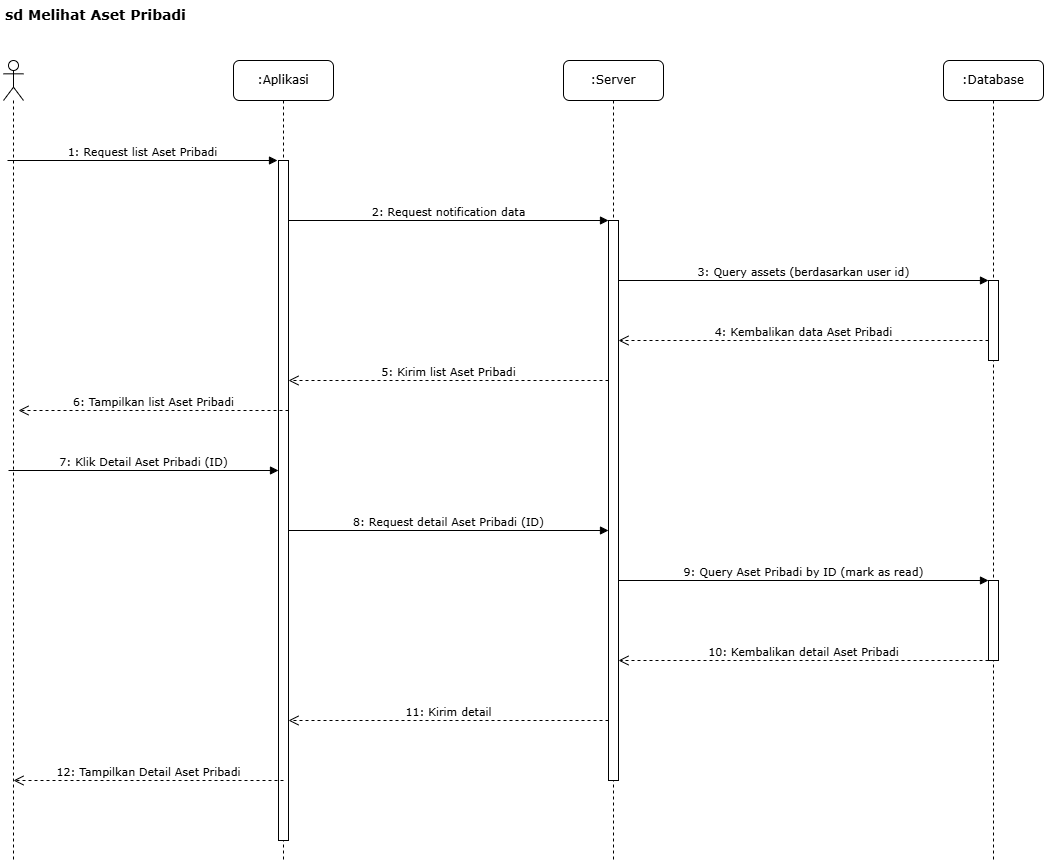

The diagram above was exported from draw.io. Its source (the exported page's mxGraphModel, read from the mxfile embedded in the PNG):
<mxGraphModel dx="858" dy="523" grid="1" gridSize="10" guides="1" tooltips="1" connect="1" arrows="1" fold="1" page="1" pageScale="1" pageWidth="827" pageHeight="1169" math="0" shadow="0">
  <root>
    <mxCell id="YCe6uDnpryHPKyPZuifS-0" />
    <mxCell id="YCe6uDnpryHPKyPZuifS-1" parent="YCe6uDnpryHPKyPZuifS-0" />
    <mxCell id="YCe6uDnpryHPKyPZuifS-2" value="sd Melihat Aset Pribadi" style="text;html=1;strokeColor=none;fillColor=none;align=left;verticalAlign=top;whiteSpace=wrap;rounded=0;fontFamily=Verdana;fontSize=14;fontStyle=1" vertex="1" parent="YCe6uDnpryHPKyPZuifS-1">
      <mxGeometry x="140" y="20" width="320" height="30" as="geometry" />
    </mxCell>
    <mxCell id="YCe6uDnpryHPKyPZuifS-3" value="" style="shape=umlLifeline;perimeter=lifelinePerimeter;whiteSpace=wrap;html=1;container=1;dropTarget=0;collapsible=0;recursiveResize=0;outlineConnect=0;portConstraint=eastwest;newEdgeStyle={&quot;curved&quot;:0,&quot;rounded&quot;:0};participant=umlActor;" vertex="1" parent="YCe6uDnpryHPKyPZuifS-1">
      <mxGeometry x="140" y="80" width="20" height="800" as="geometry" />
    </mxCell>
    <mxCell id="YCe6uDnpryHPKyPZuifS-4" value=":Aplikasi" style="shape=umlLifeline;perimeter=lifelinePerimeter;whiteSpace=wrap;html=1;container=1;collapsible=0;recursiveResize=0;outlineConnect=0;rounded=1;shadow=0;comic=0;labelBackgroundColor=none;strokeWidth=1;fontFamily=Verdana;fontSize=12;align=center;" vertex="1" parent="YCe6uDnpryHPKyPZuifS-1">
      <mxGeometry x="370" y="80" width="100" height="800" as="geometry" />
    </mxCell>
    <mxCell id="YCe6uDnpryHPKyPZuifS-5" value="1: Request list Aset Pribadi" style="html=1;verticalAlign=bottom;labelBackgroundColor=none;endArrow=block;rounded=0;fontFamily=Verdana;fontSize=11;" edge="1" parent="YCe6uDnpryHPKyPZuifS-4">
      <mxGeometry width="160" relative="1" as="geometry">
        <mxPoint x="-226" y="100" as="sourcePoint" />
        <mxPoint x="44" y="100" as="targetPoint" />
      </mxGeometry>
    </mxCell>
    <mxCell id="YCe6uDnpryHPKyPZuifS-6" value=":Server" style="shape=umlLifeline;perimeter=lifelinePerimeter;whiteSpace=wrap;html=1;container=1;collapsible=0;recursiveResize=0;outlineConnect=0;rounded=1;shadow=0;comic=0;labelBackgroundColor=none;strokeWidth=1;fontFamily=Verdana;fontSize=12;align=center;" vertex="1" parent="YCe6uDnpryHPKyPZuifS-1">
      <mxGeometry x="700" y="80" width="100" height="800" as="geometry" />
    </mxCell>
    <mxCell id="YCe6uDnpryHPKyPZuifS-7" value=":Database" style="shape=umlLifeline;perimeter=lifelinePerimeter;whiteSpace=wrap;html=1;container=1;collapsible=0;recursiveResize=0;outlineConnect=0;rounded=1;shadow=0;comic=0;labelBackgroundColor=none;strokeWidth=1;fontFamily=Verdana;fontSize=12;align=center;" vertex="1" parent="YCe6uDnpryHPKyPZuifS-1">
      <mxGeometry x="1080" y="80" width="100" height="800" as="geometry" />
    </mxCell>
    <mxCell id="YCe6uDnpryHPKyPZuifS-8" value="" style="html=1;points=[];perimeter=orthogonalPerimeter;fillColor=#ffffff;strokeColor=#000000;strokeWidth=1;" vertex="1" parent="YCe6uDnpryHPKyPZuifS-1">
      <mxGeometry x="415" y="180" width="10" height="680" as="geometry" />
    </mxCell>
    <mxCell id="YCe6uDnpryHPKyPZuifS-9" value="" style="html=1;points=[];perimeter=orthogonalPerimeter;fillColor=#ffffff;strokeColor=#000000;strokeWidth=1;" vertex="1" parent="YCe6uDnpryHPKyPZuifS-1">
      <mxGeometry x="745" y="240" width="10" height="560" as="geometry" />
    </mxCell>
    <mxCell id="YCe6uDnpryHPKyPZuifS-10" value="" style="html=1;points=[];perimeter=orthogonalPerimeter;fillColor=#ffffff;strokeColor=#000000;strokeWidth=1;" vertex="1" parent="YCe6uDnpryHPKyPZuifS-1">
      <mxGeometry x="1125" y="300" width="10" height="80" as="geometry" />
    </mxCell>
    <mxCell id="YCe6uDnpryHPKyPZuifS-11" value="" style="html=1;points=[];perimeter=orthogonalPerimeter;fillColor=#ffffff;strokeColor=#000000;strokeWidth=1;" vertex="1" parent="YCe6uDnpryHPKyPZuifS-1">
      <mxGeometry x="1125" y="600" width="10" height="80" as="geometry" />
    </mxCell>
    <mxCell id="YCe6uDnpryHPKyPZuifS-12" value="2: Request notification data" style="html=1;verticalAlign=bottom;endArrow=block;labelBackgroundColor=none;fontFamily=Verdana;fontSize=11;" edge="1" parent="YCe6uDnpryHPKyPZuifS-1">
      <mxGeometry relative="1" as="geometry">
        <mxPoint x="425" y="240" as="sourcePoint" />
        <mxPoint x="745" y="240" as="targetPoint" />
      </mxGeometry>
    </mxCell>
    <mxCell id="YCe6uDnpryHPKyPZuifS-13" value="3: Query assets (berdasarkan user id)" style="html=1;verticalAlign=bottom;endArrow=block;labelBackgroundColor=none;fontFamily=Verdana;fontSize=11;" edge="1" parent="YCe6uDnpryHPKyPZuifS-1">
      <mxGeometry relative="1" as="geometry">
        <mxPoint x="755" y="300" as="sourcePoint" />
        <mxPoint x="1125" y="300" as="targetPoint" />
      </mxGeometry>
    </mxCell>
    <mxCell id="YCe6uDnpryHPKyPZuifS-14" value="4: Kembalikan data Aset Pribadi" style="html=1;verticalAlign=bottom;endArrow=open;dashed=1;endSize=8;labelBackgroundColor=none;fontFamily=Verdana;fontSize=11;" edge="1" parent="YCe6uDnpryHPKyPZuifS-1">
      <mxGeometry relative="1" as="geometry">
        <mxPoint x="1125" y="360" as="sourcePoint" />
        <mxPoint x="755" y="360" as="targetPoint" />
      </mxGeometry>
    </mxCell>
    <mxCell id="YCe6uDnpryHPKyPZuifS-15" value="5: Kirim list Aset Pribadi" style="html=1;verticalAlign=bottom;endArrow=open;dashed=1;endSize=8;labelBackgroundColor=none;fontFamily=Verdana;fontSize=11;" edge="1" parent="YCe6uDnpryHPKyPZuifS-1">
      <mxGeometry relative="1" as="geometry">
        <mxPoint x="745" y="400" as="sourcePoint" />
        <mxPoint x="425" y="400" as="targetPoint" />
      </mxGeometry>
    </mxCell>
    <mxCell id="YCe6uDnpryHPKyPZuifS-16" value="6: Tampilkan list Aset Pribadi" style="html=1;verticalAlign=bottom;endArrow=open;dashed=1;endSize=8;labelBackgroundColor=none;fontFamily=Verdana;fontSize=11;" edge="1" parent="YCe6uDnpryHPKyPZuifS-1">
      <mxGeometry relative="1" as="geometry">
        <mxPoint x="425" y="430" as="sourcePoint" />
        <mxPoint x="155" y="430" as="targetPoint" />
      </mxGeometry>
    </mxCell>
    <mxCell id="YCe6uDnpryHPKyPZuifS-17" value="7: Klik Detail Aset Pribadi (ID)" style="html=1;verticalAlign=bottom;labelBackgroundColor=none;endArrow=block;rounded=0;fontFamily=Verdana;fontSize=11;" edge="1" parent="YCe6uDnpryHPKyPZuifS-1">
      <mxGeometry width="160" relative="1" as="geometry">
        <mxPoint x="145" y="490" as="sourcePoint" />
        <mxPoint x="415" y="490" as="targetPoint" />
      </mxGeometry>
    </mxCell>
    <mxCell id="YCe6uDnpryHPKyPZuifS-18" value="8: Request detail Aset Pribadi (ID)" style="html=1;verticalAlign=bottom;endArrow=block;labelBackgroundColor=none;fontFamily=Verdana;fontSize=11;" edge="1" parent="YCe6uDnpryHPKyPZuifS-1">
      <mxGeometry relative="1" as="geometry">
        <mxPoint x="425" y="550" as="sourcePoint" />
        <mxPoint x="745" y="550" as="targetPoint" />
      </mxGeometry>
    </mxCell>
    <mxCell id="YCe6uDnpryHPKyPZuifS-19" value="9: Query Aset Pribadi by ID (mark as read)" style="html=1;verticalAlign=bottom;endArrow=block;labelBackgroundColor=none;fontFamily=Verdana;fontSize=11;" edge="1" parent="YCe6uDnpryHPKyPZuifS-1" source="YCe6uDnpryHPKyPZuifS-9" target="YCe6uDnpryHPKyPZuifS-11">
      <mxGeometry relative="1" as="geometry">
        <mxPoint x="755" y="600" as="sourcePoint" />
        <mxPoint x="1125" y="600" as="targetPoint" />
      </mxGeometry>
    </mxCell>
    <mxCell id="YCe6uDnpryHPKyPZuifS-20" value="10: Kembalikan detail Aset Pribadi" style="html=1;verticalAlign=bottom;endArrow=open;dashed=1;endSize=8;labelBackgroundColor=none;fontFamily=Verdana;fontSize=11;" edge="1" parent="YCe6uDnpryHPKyPZuifS-1" source="YCe6uDnpryHPKyPZuifS-11">
      <mxGeometry relative="1" as="geometry">
        <mxPoint x="1125" y="680" as="sourcePoint" />
        <mxPoint x="755" y="680" as="targetPoint" />
      </mxGeometry>
    </mxCell>
    <mxCell id="YCe6uDnpryHPKyPZuifS-21" value="11: Kirim detail" style="html=1;verticalAlign=bottom;endArrow=open;dashed=1;endSize=8;labelBackgroundColor=none;fontFamily=Verdana;fontSize=11;" edge="1" parent="YCe6uDnpryHPKyPZuifS-1">
      <mxGeometry relative="1" as="geometry">
        <mxPoint x="745" y="740" as="sourcePoint" />
        <mxPoint x="425" y="740" as="targetPoint" />
      </mxGeometry>
    </mxCell>
    <mxCell id="YCe6uDnpryHPKyPZuifS-22" value="12: Tampilkan Detail Aset Pribadi" style="html=1;verticalAlign=bottom;endArrow=open;dashed=1;endSize=8;labelBackgroundColor=none;fontFamily=Verdana;fontSize=11;" edge="1" parent="YCe6uDnpryHPKyPZuifS-1">
      <mxGeometry relative="1" as="geometry">
        <mxPoint x="420" y="800" as="sourcePoint" />
        <mxPoint x="150" y="800" as="targetPoint" />
      </mxGeometry>
    </mxCell>
  </root>
</mxGraphModel>